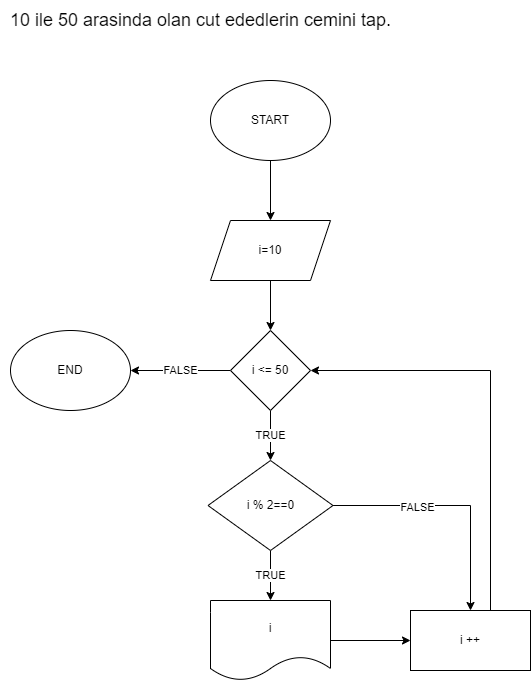

The diagram above was exported from draw.io. Its source (the exported page's mxGraphModel, read from the mxfile embedded in the PNG):
<mxGraphModel dx="880" dy="484" grid="1" gridSize="10" guides="1" tooltips="1" connect="1" arrows="1" fold="1" page="1" pageScale="1" pageWidth="850" pageHeight="1100" math="0" shadow="0">
  <root>
    <mxCell id="0" />
    <mxCell id="1" parent="0" />
    <mxCell id="Y6O1j3_SkSYdhGjVpjnA-7" value="" style="edgeStyle=orthogonalEdgeStyle;rounded=0;orthogonalLoop=1;jettySize=auto;html=1;" edge="1" parent="1" source="Y6O1j3_SkSYdhGjVpjnA-1" target="Y6O1j3_SkSYdhGjVpjnA-2">
      <mxGeometry relative="1" as="geometry" />
    </mxCell>
    <mxCell id="Y6O1j3_SkSYdhGjVpjnA-1" value="START" style="ellipse;whiteSpace=wrap;html=1;" vertex="1" parent="1">
      <mxGeometry x="500" y="80" width="120" height="80" as="geometry" />
    </mxCell>
    <mxCell id="Y6O1j3_SkSYdhGjVpjnA-16" value="" style="edgeStyle=orthogonalEdgeStyle;rounded=0;orthogonalLoop=1;jettySize=auto;html=1;" edge="1" parent="1" source="Y6O1j3_SkSYdhGjVpjnA-2" target="Y6O1j3_SkSYdhGjVpjnA-15">
      <mxGeometry relative="1" as="geometry" />
    </mxCell>
    <mxCell id="Y6O1j3_SkSYdhGjVpjnA-2" value="i=10" style="shape=parallelogram;perimeter=parallelogramPerimeter;whiteSpace=wrap;html=1;fixedSize=1;" vertex="1" parent="1">
      <mxGeometry x="500" y="220" width="120" height="60" as="geometry" />
    </mxCell>
    <mxCell id="Y6O1j3_SkSYdhGjVpjnA-11" value="TRUE" style="edgeStyle=orthogonalEdgeStyle;rounded=0;orthogonalLoop=1;jettySize=auto;html=1;" edge="1" parent="1" source="Y6O1j3_SkSYdhGjVpjnA-4" target="Y6O1j3_SkSYdhGjVpjnA-10">
      <mxGeometry relative="1" as="geometry" />
    </mxCell>
    <mxCell id="Y6O1j3_SkSYdhGjVpjnA-19" style="edgeStyle=orthogonalEdgeStyle;rounded=0;orthogonalLoop=1;jettySize=auto;html=1;" edge="1" parent="1" source="Y6O1j3_SkSYdhGjVpjnA-4" target="Y6O1j3_SkSYdhGjVpjnA-12">
      <mxGeometry relative="1" as="geometry" />
    </mxCell>
    <mxCell id="Y6O1j3_SkSYdhGjVpjnA-20" value="FALSE" style="edgeLabel;html=1;align=center;verticalAlign=middle;resizable=0;points=[];" vertex="1" connectable="0" parent="Y6O1j3_SkSYdhGjVpjnA-19">
      <mxGeometry x="-0.3113" y="-1" relative="1" as="geometry">
        <mxPoint as="offset" />
      </mxGeometry>
    </mxCell>
    <mxCell id="Y6O1j3_SkSYdhGjVpjnA-4" value="i % 2==0" style="rhombus;whiteSpace=wrap;html=1;" vertex="1" parent="1">
      <mxGeometry x="497.5" y="460" width="125" height="90" as="geometry" />
    </mxCell>
    <mxCell id="Y6O1j3_SkSYdhGjVpjnA-6" value="&lt;font style=&quot;font-size: 18px;&quot;&gt;10 ile 50 arasinda olan cut ededlerin cemini tap.&lt;/font&gt;" style="text;html=1;align=center;verticalAlign=middle;resizable=0;points=[];autosize=1;strokeColor=none;fillColor=none;" vertex="1" parent="1">
      <mxGeometry x="290" width="400" height="40" as="geometry" />
    </mxCell>
    <mxCell id="Y6O1j3_SkSYdhGjVpjnA-13" value="" style="edgeStyle=orthogonalEdgeStyle;rounded=0;orthogonalLoop=1;jettySize=auto;html=1;" edge="1" parent="1" source="Y6O1j3_SkSYdhGjVpjnA-10" target="Y6O1j3_SkSYdhGjVpjnA-12">
      <mxGeometry relative="1" as="geometry" />
    </mxCell>
    <mxCell id="Y6O1j3_SkSYdhGjVpjnA-10" value="i" style="shape=document;whiteSpace=wrap;html=1;boundedLbl=1;" vertex="1" parent="1">
      <mxGeometry x="500" y="600" width="120" height="80" as="geometry" />
    </mxCell>
    <mxCell id="Y6O1j3_SkSYdhGjVpjnA-18" style="edgeStyle=orthogonalEdgeStyle;rounded=0;orthogonalLoop=1;jettySize=auto;html=1;entryX=1;entryY=0.5;entryDx=0;entryDy=0;" edge="1" parent="1" source="Y6O1j3_SkSYdhGjVpjnA-12" target="Y6O1j3_SkSYdhGjVpjnA-15">
      <mxGeometry relative="1" as="geometry">
        <Array as="points">
          <mxPoint x="780" y="370" />
        </Array>
      </mxGeometry>
    </mxCell>
    <mxCell id="Y6O1j3_SkSYdhGjVpjnA-12" value="i ++" style="whiteSpace=wrap;html=1;" vertex="1" parent="1">
      <mxGeometry x="700" y="610" width="120" height="60" as="geometry" />
    </mxCell>
    <mxCell id="Y6O1j3_SkSYdhGjVpjnA-17" value="TRUE" style="edgeStyle=orthogonalEdgeStyle;rounded=0;orthogonalLoop=1;jettySize=auto;html=1;" edge="1" parent="1" source="Y6O1j3_SkSYdhGjVpjnA-15" target="Y6O1j3_SkSYdhGjVpjnA-4">
      <mxGeometry relative="1" as="geometry" />
    </mxCell>
    <mxCell id="Y6O1j3_SkSYdhGjVpjnA-22" value="FALSE" style="edgeStyle=orthogonalEdgeStyle;rounded=0;orthogonalLoop=1;jettySize=auto;html=1;" edge="1" parent="1" source="Y6O1j3_SkSYdhGjVpjnA-15" target="Y6O1j3_SkSYdhGjVpjnA-21">
      <mxGeometry relative="1" as="geometry" />
    </mxCell>
    <mxCell id="Y6O1j3_SkSYdhGjVpjnA-15" value="i &amp;lt;= 50" style="rhombus;whiteSpace=wrap;html=1;" vertex="1" parent="1">
      <mxGeometry x="520" y="330" width="80" height="80" as="geometry" />
    </mxCell>
    <mxCell id="Y6O1j3_SkSYdhGjVpjnA-21" value="END" style="ellipse;whiteSpace=wrap;html=1;" vertex="1" parent="1">
      <mxGeometry x="300" y="330" width="120" height="80" as="geometry" />
    </mxCell>
  </root>
</mxGraphModel>